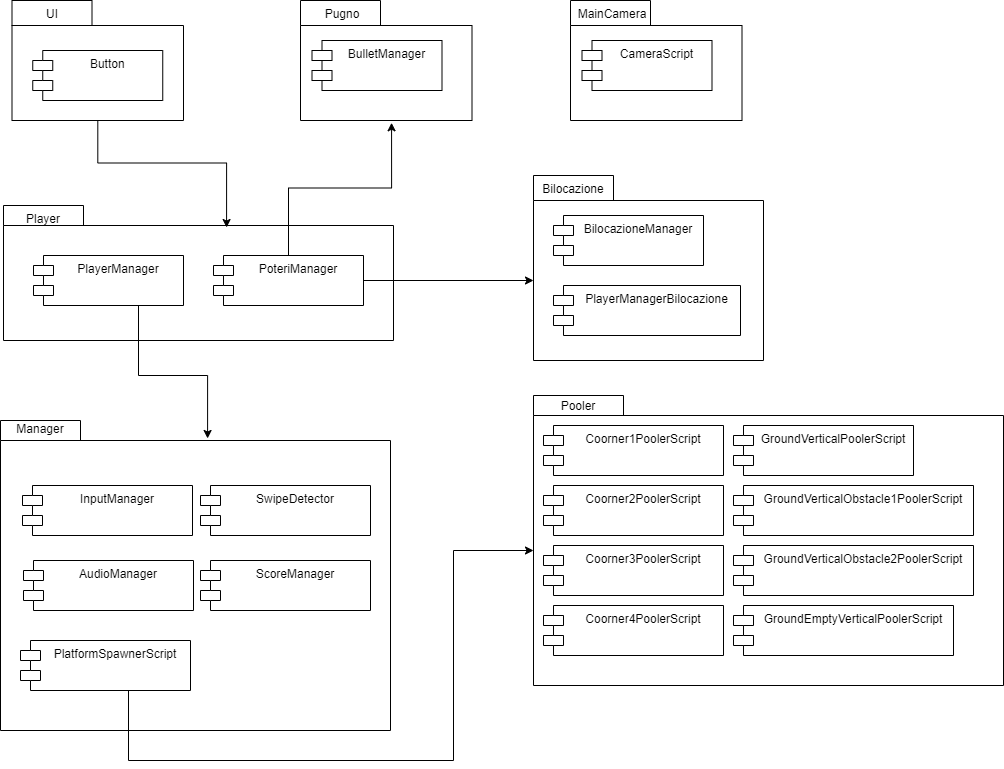

The diagram above was exported from draw.io. Its source (the exported page's mxGraphModel, read from the mxfile embedded in the PNG):
<mxGraphModel dx="2489" dy="762" grid="1" gridSize="10" guides="1" tooltips="1" connect="1" arrows="1" fold="1" page="1" pageScale="1" pageWidth="827" pageHeight="1169" math="0" shadow="0">
  <root>
    <mxCell id="WIyWlLk6GJQsqaUBKTNV-0" />
    <mxCell id="WIyWlLk6GJQsqaUBKTNV-1" parent="WIyWlLk6GJQsqaUBKTNV-0" />
    <mxCell id="6NKrDeC7ifxQgwxbEwMk-0" value="" style="shape=folder;fontStyle=1;spacingTop=10;tabWidth=90;tabHeight=20;tabPosition=left;html=1;" parent="WIyWlLk6GJQsqaUBKTNV-1" vertex="1">
      <mxGeometry x="13" y="635" width="470" height="290" as="geometry" />
    </mxCell>
    <mxCell id="6NKrDeC7ifxQgwxbEwMk-2" value="Coorner1PoolerScript" style="shape=module;align=left;spacingLeft=20;align=center;verticalAlign=top;" parent="WIyWlLk6GJQsqaUBKTNV-1" vertex="1">
      <mxGeometry x="23" y="665" width="180" height="50" as="geometry" />
    </mxCell>
    <mxCell id="6NKrDeC7ifxQgwxbEwMk-3" value="Coorner2PoolerScript" style="shape=module;align=left;spacingLeft=20;align=center;verticalAlign=top;" parent="WIyWlLk6GJQsqaUBKTNV-1" vertex="1">
      <mxGeometry x="23" y="725" width="180" height="50" as="geometry" />
    </mxCell>
    <mxCell id="6NKrDeC7ifxQgwxbEwMk-4" value="Coorner3PoolerScript" style="shape=module;align=left;spacingLeft=20;align=center;verticalAlign=top;" parent="WIyWlLk6GJQsqaUBKTNV-1" vertex="1">
      <mxGeometry x="23" y="785" width="180" height="50" as="geometry" />
    </mxCell>
    <mxCell id="6NKrDeC7ifxQgwxbEwMk-5" value="Coorner4PoolerScript" style="shape=module;align=left;spacingLeft=20;align=center;verticalAlign=top;" parent="WIyWlLk6GJQsqaUBKTNV-1" vertex="1">
      <mxGeometry x="23" y="845" width="180" height="50" as="geometry" />
    </mxCell>
    <mxCell id="6NKrDeC7ifxQgwxbEwMk-6" value="GroundVerticalPoolerScript" style="shape=module;align=left;spacingLeft=20;align=center;verticalAlign=top;" parent="WIyWlLk6GJQsqaUBKTNV-1" vertex="1">
      <mxGeometry x="213" y="665" width="180" height="50" as="geometry" />
    </mxCell>
    <mxCell id="6NKrDeC7ifxQgwxbEwMk-7" value="GroundVerticalObstacle1PoolerScript" style="shape=module;align=left;spacingLeft=20;align=center;verticalAlign=top;" parent="WIyWlLk6GJQsqaUBKTNV-1" vertex="1">
      <mxGeometry x="213" y="725" width="240" height="50" as="geometry" />
    </mxCell>
    <mxCell id="6NKrDeC7ifxQgwxbEwMk-8" value="GroundVerticalObstacle2PoolerScript" style="shape=module;align=left;spacingLeft=20;align=center;verticalAlign=top;" parent="WIyWlLk6GJQsqaUBKTNV-1" vertex="1">
      <mxGeometry x="213" y="785" width="240" height="50" as="geometry" />
    </mxCell>
    <mxCell id="6NKrDeC7ifxQgwxbEwMk-10" value="GroundEmptyVerticalPoolerScript" style="shape=module;align=left;spacingLeft=20;align=center;verticalAlign=top;" parent="WIyWlLk6GJQsqaUBKTNV-1" vertex="1">
      <mxGeometry x="213" y="845" width="220" height="50" as="geometry" />
    </mxCell>
    <mxCell id="6NKrDeC7ifxQgwxbEwMk-11" value="Pooler" style="text;html=1;strokeColor=none;fillColor=none;align=center;verticalAlign=middle;whiteSpace=wrap;rounded=0;" parent="WIyWlLk6GJQsqaUBKTNV-1" vertex="1">
      <mxGeometry x="13" y="635" width="90" height="20" as="geometry" />
    </mxCell>
    <mxCell id="6NKrDeC7ifxQgwxbEwMk-12" value="" style="shape=folder;fontStyle=1;spacingTop=10;tabWidth=80;tabHeight=25;tabPosition=left;html=1;" parent="WIyWlLk6GJQsqaUBKTNV-1" vertex="1">
      <mxGeometry x="13" y="414.99999999999994" width="230" height="185" as="geometry" />
    </mxCell>
    <mxCell id="6NKrDeC7ifxQgwxbEwMk-13" value="BilocazioneManager" style="shape=module;align=left;spacingLeft=20;align=center;verticalAlign=top;" parent="WIyWlLk6GJQsqaUBKTNV-1" vertex="1">
      <mxGeometry x="33" y="454.99999999999994" width="150" height="50" as="geometry" />
    </mxCell>
    <mxCell id="6NKrDeC7ifxQgwxbEwMk-14" value="PlayerManagerBilocazione" style="shape=module;align=left;spacingLeft=20;align=center;verticalAlign=top;" parent="WIyWlLk6GJQsqaUBKTNV-1" vertex="1">
      <mxGeometry x="33" y="525" width="187" height="50" as="geometry" />
    </mxCell>
    <mxCell id="6NKrDeC7ifxQgwxbEwMk-15" value="" style="shape=folder;fontStyle=1;spacingTop=10;tabWidth=80;tabHeight=20;tabPosition=left;html=1;" parent="WIyWlLk6GJQsqaUBKTNV-1" vertex="1">
      <mxGeometry x="-517" y="445" width="390" height="135" as="geometry" />
    </mxCell>
    <mxCell id="MB2q3te1k5Es5Vo5OhvU-14" style="edgeStyle=orthogonalEdgeStyle;rounded=0;orthogonalLoop=1;jettySize=auto;html=1;entryX=0.531;entryY=0.058;entryDx=0;entryDy=0;entryPerimeter=0;" parent="WIyWlLk6GJQsqaUBKTNV-1" source="6NKrDeC7ifxQgwxbEwMk-16" target="MB2q3te1k5Es5Vo5OhvU-2" edge="1">
      <mxGeometry relative="1" as="geometry">
        <mxPoint x="-190" y="650" as="targetPoint" />
        <Array as="points">
          <mxPoint x="-382" y="615" />
          <mxPoint x="-313" y="615" />
        </Array>
      </mxGeometry>
    </mxCell>
    <mxCell id="6NKrDeC7ifxQgwxbEwMk-16" value="PlayerManager" style="shape=module;align=left;spacingLeft=20;align=center;verticalAlign=top;" parent="WIyWlLk6GJQsqaUBKTNV-1" vertex="1">
      <mxGeometry x="-487" y="494.99999999999994" width="150" height="50" as="geometry" />
    </mxCell>
    <mxCell id="6NKrDeC7ifxQgwxbEwMk-23" value="Bilocazione" style="text;html=1;strokeColor=none;fillColor=none;align=center;verticalAlign=middle;whiteSpace=wrap;rounded=0;" parent="WIyWlLk6GJQsqaUBKTNV-1" vertex="1">
      <mxGeometry x="13" y="414.99999999999994" width="80" height="25" as="geometry" />
    </mxCell>
    <mxCell id="MB2q3te1k5Es5Vo5OhvU-19" style="edgeStyle=orthogonalEdgeStyle;rounded=0;orthogonalLoop=1;jettySize=auto;html=1;entryX=0;entryY=0;entryDx=0;entryDy=105;entryPerimeter=0;" parent="WIyWlLk6GJQsqaUBKTNV-1" source="MB2q3te1k5Es5Vo5OhvU-0" target="6NKrDeC7ifxQgwxbEwMk-12" edge="1">
      <mxGeometry relative="1" as="geometry" />
    </mxCell>
    <mxCell id="MB2q3te1k5Es5Vo5OhvU-25" style="edgeStyle=orthogonalEdgeStyle;rounded=0;orthogonalLoop=1;jettySize=auto;html=1;entryX=0.531;entryY=1.019;entryDx=0;entryDy=0;entryPerimeter=0;" parent="WIyWlLk6GJQsqaUBKTNV-1" source="MB2q3te1k5Es5Vo5OhvU-0" target="MB2q3te1k5Es5Vo5OhvU-22" edge="1">
      <mxGeometry relative="1" as="geometry" />
    </mxCell>
    <mxCell id="MB2q3te1k5Es5Vo5OhvU-0" value="PoteriManager" style="shape=module;align=left;spacingLeft=20;align=center;verticalAlign=top;" parent="WIyWlLk6GJQsqaUBKTNV-1" vertex="1">
      <mxGeometry x="-307" y="494.99999999999994" width="150" height="50" as="geometry" />
    </mxCell>
    <mxCell id="MB2q3te1k5Es5Vo5OhvU-1" value="Player" style="text;html=1;strokeColor=none;fillColor=none;align=center;verticalAlign=middle;whiteSpace=wrap;rounded=0;" parent="WIyWlLk6GJQsqaUBKTNV-1" vertex="1">
      <mxGeometry x="-517" y="444.99999999999994" width="80" height="25" as="geometry" />
    </mxCell>
    <mxCell id="MB2q3te1k5Es5Vo5OhvU-2" value="" style="shape=folder;fontStyle=1;spacingTop=10;tabWidth=80;tabHeight=20;tabPosition=left;html=1;" parent="WIyWlLk6GJQsqaUBKTNV-1" vertex="1">
      <mxGeometry x="-520" y="660" width="390" height="310" as="geometry" />
    </mxCell>
    <mxCell id="6NKrDeC7ifxQgwxbEwMk-18" value="PlatformSpawnerScript" style="shape=module;align=left;spacingLeft=20;align=center;verticalAlign=top;" parent="WIyWlLk6GJQsqaUBKTNV-1" vertex="1">
      <mxGeometry x="-500" y="880" width="170" height="50" as="geometry" />
    </mxCell>
    <mxCell id="MB2q3te1k5Es5Vo5OhvU-4" value="Manager" style="text;html=1;strokeColor=none;fillColor=none;align=center;verticalAlign=middle;whiteSpace=wrap;rounded=0;" parent="WIyWlLk6GJQsqaUBKTNV-1" vertex="1">
      <mxGeometry x="-520" y="650" width="80" height="35" as="geometry" />
    </mxCell>
    <mxCell id="MB2q3te1k5Es5Vo5OhvU-7" value="ScoreManager" style="shape=module;align=left;spacingLeft=20;align=center;verticalAlign=top;" parent="WIyWlLk6GJQsqaUBKTNV-1" vertex="1">
      <mxGeometry x="-320" y="800" width="170" height="50" as="geometry" />
    </mxCell>
    <mxCell id="MB2q3te1k5Es5Vo5OhvU-8" value="AudioManager" style="shape=module;align=left;spacingLeft=20;align=center;verticalAlign=top;" parent="WIyWlLk6GJQsqaUBKTNV-1" vertex="1">
      <mxGeometry x="-497" y="800" width="170" height="50" as="geometry" />
    </mxCell>
    <mxCell id="6NKrDeC7ifxQgwxbEwMk-22" style="edgeStyle=orthogonalEdgeStyle;rounded=0;orthogonalLoop=1;jettySize=auto;html=1;entryX=0;entryY=0;entryDx=0;entryDy=155;entryPerimeter=0;" parent="WIyWlLk6GJQsqaUBKTNV-1" source="6NKrDeC7ifxQgwxbEwMk-18" target="6NKrDeC7ifxQgwxbEwMk-0" edge="1">
      <mxGeometry relative="1" as="geometry">
        <Array as="points">
          <mxPoint x="-392" y="1000" />
          <mxPoint x="-67" y="1000" />
          <mxPoint x="-67" y="790" />
        </Array>
      </mxGeometry>
    </mxCell>
    <mxCell id="MB2q3te1k5Es5Vo5OhvU-11" value="" style="shape=folder;fontStyle=1;spacingTop=10;tabWidth=80;tabHeight=25;tabPosition=left;html=1;" parent="WIyWlLk6GJQsqaUBKTNV-1" vertex="1">
      <mxGeometry x="50" y="240" width="171.5" height="120" as="geometry" />
    </mxCell>
    <mxCell id="MB2q3te1k5Es5Vo5OhvU-12" value="MainCamera" style="text;html=1;strokeColor=none;fillColor=none;align=center;verticalAlign=middle;whiteSpace=wrap;rounded=0;" parent="WIyWlLk6GJQsqaUBKTNV-1" vertex="1">
      <mxGeometry x="51.5" y="240" width="80" height="25" as="geometry" />
    </mxCell>
    <mxCell id="MB2q3te1k5Es5Vo5OhvU-13" value="CameraScript" style="shape=module;align=left;spacingLeft=20;align=center;verticalAlign=top;" parent="WIyWlLk6GJQsqaUBKTNV-1" vertex="1">
      <mxGeometry x="61.5" y="280" width="130" height="50" as="geometry" />
    </mxCell>
    <mxCell id="MB2q3te1k5Es5Vo5OhvU-20" style="edgeStyle=orthogonalEdgeStyle;rounded=0;orthogonalLoop=1;jettySize=auto;html=1;entryX=0.572;entryY=0.163;entryDx=0;entryDy=0;entryPerimeter=0;" parent="WIyWlLk6GJQsqaUBKTNV-1" source="MB2q3te1k5Es5Vo5OhvU-15" target="6NKrDeC7ifxQgwxbEwMk-15" edge="1">
      <mxGeometry relative="1" as="geometry" />
    </mxCell>
    <mxCell id="MB2q3te1k5Es5Vo5OhvU-15" value="" style="shape=folder;fontStyle=1;spacingTop=10;tabWidth=80;tabHeight=25;tabPosition=left;html=1;" parent="WIyWlLk6GJQsqaUBKTNV-1" vertex="1">
      <mxGeometry x="-508.5" y="240" width="171.5" height="120" as="geometry" />
    </mxCell>
    <mxCell id="MB2q3te1k5Es5Vo5OhvU-17" value="UI" style="text;html=1;strokeColor=none;fillColor=none;align=center;verticalAlign=middle;whiteSpace=wrap;rounded=0;" parent="WIyWlLk6GJQsqaUBKTNV-1" vertex="1">
      <mxGeometry x="-508.5" y="240" width="80" height="25" as="geometry" />
    </mxCell>
    <mxCell id="MB2q3te1k5Es5Vo5OhvU-18" value="Button" style="shape=module;align=left;spacingLeft=20;align=center;verticalAlign=top;" parent="WIyWlLk6GJQsqaUBKTNV-1" vertex="1">
      <mxGeometry x="-487.75" y="290" width="130" height="50" as="geometry" />
    </mxCell>
    <mxCell id="MB2q3te1k5Es5Vo5OhvU-22" value="" style="shape=folder;fontStyle=1;spacingTop=10;tabWidth=80;tabHeight=25;tabPosition=left;html=1;" parent="WIyWlLk6GJQsqaUBKTNV-1" vertex="1">
      <mxGeometry x="-220" y="240" width="171.5" height="120" as="geometry" />
    </mxCell>
    <mxCell id="MB2q3te1k5Es5Vo5OhvU-23" value="Pugno" style="text;html=1;strokeColor=none;fillColor=none;align=center;verticalAlign=middle;whiteSpace=wrap;rounded=0;" parent="WIyWlLk6GJQsqaUBKTNV-1" vertex="1">
      <mxGeometry x="-218.5" y="240" width="80" height="25" as="geometry" />
    </mxCell>
    <mxCell id="MB2q3te1k5Es5Vo5OhvU-24" value="BulletManager" style="shape=module;align=left;spacingLeft=20;align=center;verticalAlign=top;" parent="WIyWlLk6GJQsqaUBKTNV-1" vertex="1">
      <mxGeometry x="-208.5" y="280" width="130" height="50" as="geometry" />
    </mxCell>
    <mxCell id="Gbpca0LD2MO2FrRzAyEg-0" value="InputManager" style="shape=module;align=left;spacingLeft=20;align=center;verticalAlign=top;" vertex="1" parent="WIyWlLk6GJQsqaUBKTNV-1">
      <mxGeometry x="-498" y="725" width="170" height="50" as="geometry" />
    </mxCell>
    <mxCell id="Gbpca0LD2MO2FrRzAyEg-1" value="SwipeDetector" style="shape=module;align=left;spacingLeft=20;align=center;verticalAlign=top;" vertex="1" parent="WIyWlLk6GJQsqaUBKTNV-1">
      <mxGeometry x="-320" y="725" width="170" height="50" as="geometry" />
    </mxCell>
  </root>
</mxGraphModel>